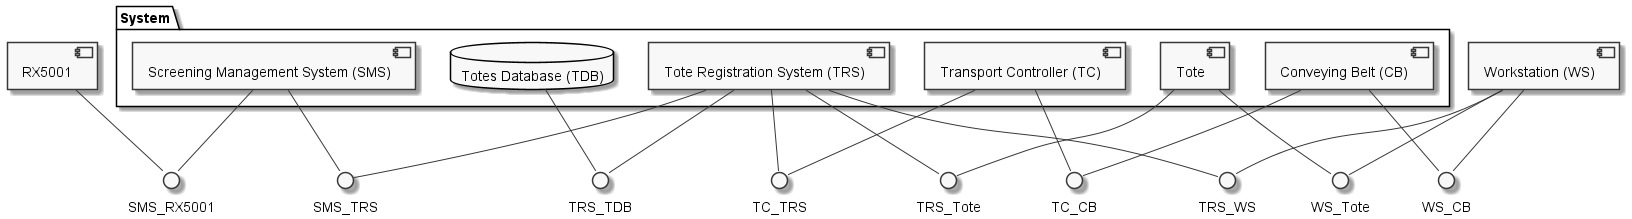

The diagram above was rendered by PlantUML. Its source (embedded in the PNG):
@startuml
skinparam monochrome true
package "System"{
    component "Screening Management System (SMS)" as SMS
    component "Tote Registration System (TRS)" as TRS
    component "Conveying Belt (CB)" as CB
    component "Transport Controller (TC)" as TC
    database "Totes Database (TDB)" as TDB
    component Tote
}

component RX5001
component "Workstation (WS)" as WS

interface WS_CB
WS -- WS_CB
CB -- WS_CB

interface TC_TRS
TC -- TC_TRS
TRS -- TC_TRS

interface TRS_Tote
TRS -- TRS_Tote
Tote -- TRS_Tote

interface WS_Tote
WS -- WS_Tote
Tote -- WS_Tote

interface SMS_RX5001
SMS -- SMS_RX5001
RX5001 -- SMS_RX5001

interface SMS_TRS
SMS -- SMS_TRS
TRS -- SMS_TRS

interface TRS_TDB
TRS -- TRS_TDB
TDB -- TRS_TDB

interface TC_CB
TC -- TC_CB
CB -- TC_CB

interface TRS_WS
TRS -- TRS_WS
WS -- TRS_WS
@enduml